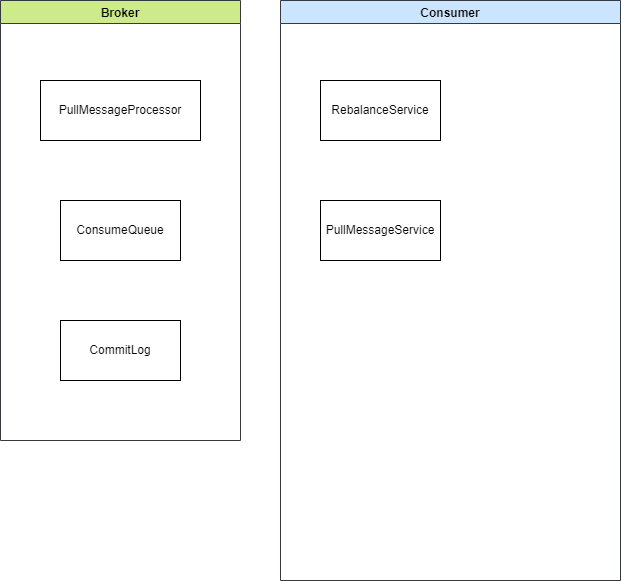

The diagram above was exported from draw.io. Its source (the exported page's mxGraphModel, read from the mxfile embedded in the PNG):
<mxGraphModel dx="1372" dy="799" grid="1" gridSize="10" guides="1" tooltips="1" connect="1" arrows="1" fold="1" page="1" pageScale="1" pageWidth="850" pageHeight="1100" math="0" shadow="0">
  <root>
    <mxCell id="0" />
    <mxCell id="1" parent="0" />
    <mxCell id="2" value="Broker" style="swimlane;fillColor=#cdeb8b;strokeColor=#36393d;" vertex="1" parent="1">
      <mxGeometry x="80" width="240" height="440" as="geometry" />
    </mxCell>
    <mxCell id="7" value="PullMessageProcessor" style="rounded=0;whiteSpace=wrap;html=1;labelBackgroundColor=default;" vertex="1" parent="2">
      <mxGeometry x="40" y="80" width="160" height="60" as="geometry" />
    </mxCell>
    <mxCell id="8" value="ConsumeQueue" style="rounded=0;whiteSpace=wrap;html=1;labelBackgroundColor=default;" vertex="1" parent="2">
      <mxGeometry x="60" y="200" width="120" height="60" as="geometry" />
    </mxCell>
    <mxCell id="9" value="CommitLog" style="rounded=0;whiteSpace=wrap;html=1;labelBackgroundColor=default;" vertex="1" parent="2">
      <mxGeometry x="60" y="320" width="120" height="60" as="geometry" />
    </mxCell>
    <mxCell id="3" value="Consumer" style="swimlane;startSize=23;fillColor=#cce5ff;strokeColor=#36393d;" vertex="1" parent="1">
      <mxGeometry x="360" width="340" height="580" as="geometry" />
    </mxCell>
    <mxCell id="5" value="RebalanceService" style="rounded=0;whiteSpace=wrap;html=1;labelBackgroundColor=default;" vertex="1" parent="3">
      <mxGeometry x="40" y="80" width="120" height="60" as="geometry" />
    </mxCell>
    <mxCell id="6" value="PullMessageService" style="rounded=0;whiteSpace=wrap;html=1;labelBackgroundColor=default;" vertex="1" parent="3">
      <mxGeometry x="40" y="200" width="120" height="60" as="geometry" />
    </mxCell>
  </root>
</mxGraphModel>